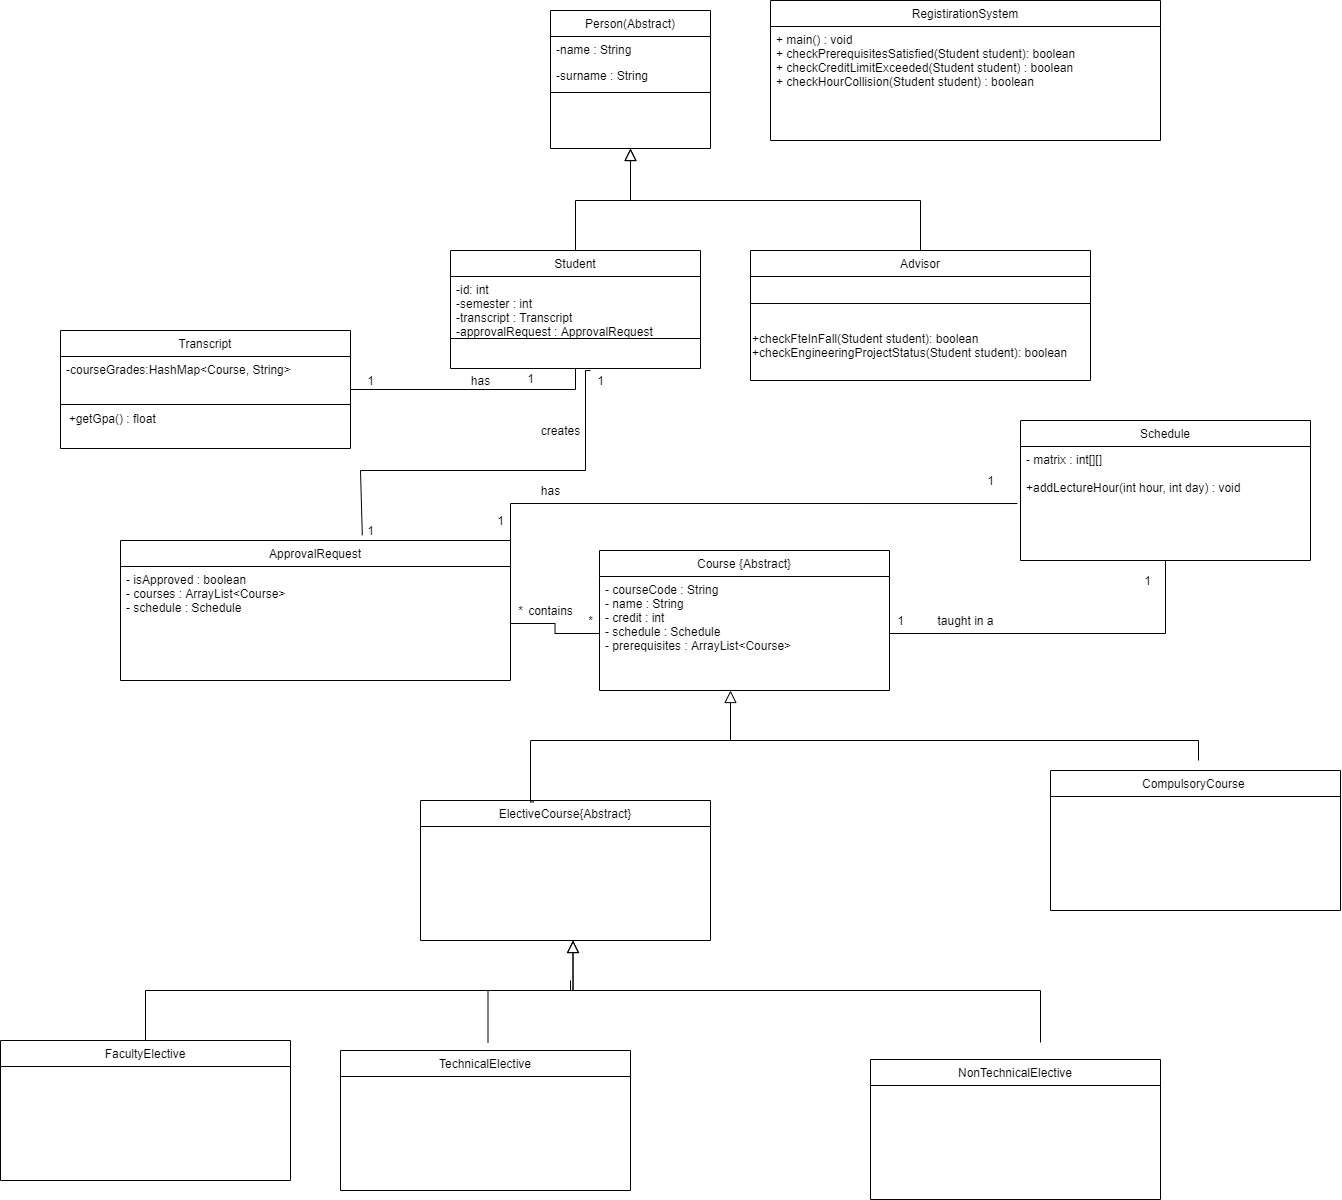

The diagram above was exported from draw.io. Its source (the exported page's mxGraphModel, read from the mxfile embedded in the PNG):
<mxGraphModel dx="2940" dy="1225" grid="1" gridSize="10" guides="1" tooltips="1" connect="1" arrows="1" fold="1" page="1" pageScale="1" pageWidth="827" pageHeight="1169" math="0" shadow="0">
  <root>
    <mxCell id="WIyWlLk6GJQsqaUBKTNV-0" />
    <mxCell id="WIyWlLk6GJQsqaUBKTNV-1" parent="WIyWlLk6GJQsqaUBKTNV-0" />
    <mxCell id="zkfFHV4jXpPFQw0GAbJ--0" value="Person(Abstract)" style="swimlane;fontStyle=0;align=center;verticalAlign=top;childLayout=stackLayout;horizontal=1;startSize=26;horizontalStack=0;resizeParent=1;resizeLast=0;collapsible=1;marginBottom=0;rounded=0;shadow=0;strokeWidth=1;" parent="WIyWlLk6GJQsqaUBKTNV-1" vertex="1">
      <mxGeometry x="220" y="120" width="160" height="138" as="geometry">
        <mxRectangle x="230" y="140" width="160" height="26" as="alternateBounds" />
      </mxGeometry>
    </mxCell>
    <mxCell id="zkfFHV4jXpPFQw0GAbJ--1" value="-name : String" style="text;align=left;verticalAlign=top;spacingLeft=4;spacingRight=4;overflow=hidden;rotatable=0;points=[[0,0.5],[1,0.5]];portConstraint=eastwest;" parent="zkfFHV4jXpPFQw0GAbJ--0" vertex="1">
      <mxGeometry y="26" width="160" height="26" as="geometry" />
    </mxCell>
    <mxCell id="zkfFHV4jXpPFQw0GAbJ--2" value="-surname : String" style="text;align=left;verticalAlign=top;spacingLeft=4;spacingRight=4;overflow=hidden;rotatable=0;points=[[0,0.5],[1,0.5]];portConstraint=eastwest;rounded=0;shadow=0;html=0;" parent="zkfFHV4jXpPFQw0GAbJ--0" vertex="1">
      <mxGeometry y="52" width="160" height="26" as="geometry" />
    </mxCell>
    <mxCell id="zkfFHV4jXpPFQw0GAbJ--4" value="" style="line;html=1;strokeWidth=1;align=left;verticalAlign=middle;spacingTop=-1;spacingLeft=3;spacingRight=3;rotatable=0;labelPosition=right;points=[];portConstraint=eastwest;" parent="zkfFHV4jXpPFQw0GAbJ--0" vertex="1">
      <mxGeometry y="78" width="160" height="8" as="geometry" />
    </mxCell>
    <mxCell id="zkfFHV4jXpPFQw0GAbJ--6" value="Student" style="swimlane;fontStyle=0;align=center;verticalAlign=top;childLayout=stackLayout;horizontal=1;startSize=26;horizontalStack=0;resizeParent=1;resizeLast=0;collapsible=1;marginBottom=0;rounded=0;shadow=0;strokeWidth=1;" parent="WIyWlLk6GJQsqaUBKTNV-1" vertex="1">
      <mxGeometry x="120" y="360" width="250" height="118" as="geometry">
        <mxRectangle x="130" y="380" width="160" height="26" as="alternateBounds" />
      </mxGeometry>
    </mxCell>
    <mxCell id="zkfFHV4jXpPFQw0GAbJ--8" value="-id: int&#10;-semester : int&#10;-transcript : Transcript&#10;-approvalRequest : ApprovalRequest&#10;  " style="text;align=left;verticalAlign=top;spacingLeft=4;spacingRight=4;overflow=hidden;rotatable=0;points=[[0,0.5],[1,0.5]];portConstraint=eastwest;rounded=0;shadow=0;html=0;" parent="zkfFHV4jXpPFQw0GAbJ--6" vertex="1">
      <mxGeometry y="26" width="250" height="58" as="geometry" />
    </mxCell>
    <mxCell id="zkfFHV4jXpPFQw0GAbJ--9" value="" style="line;html=1;strokeWidth=1;align=left;verticalAlign=middle;spacingTop=-1;spacingLeft=3;spacingRight=3;rotatable=0;labelPosition=right;points=[];portConstraint=eastwest;" parent="zkfFHV4jXpPFQw0GAbJ--6" vertex="1">
      <mxGeometry y="84" width="250" height="8" as="geometry" />
    </mxCell>
    <mxCell id="zkfFHV4jXpPFQw0GAbJ--12" value="" style="endArrow=block;endSize=10;endFill=0;shadow=0;strokeWidth=1;rounded=0;edgeStyle=elbowEdgeStyle;elbow=vertical;" parent="WIyWlLk6GJQsqaUBKTNV-1" source="zkfFHV4jXpPFQw0GAbJ--6" target="zkfFHV4jXpPFQw0GAbJ--0" edge="1">
      <mxGeometry width="160" relative="1" as="geometry">
        <mxPoint x="200" y="203" as="sourcePoint" />
        <mxPoint x="200" y="203" as="targetPoint" />
      </mxGeometry>
    </mxCell>
    <mxCell id="zkfFHV4jXpPFQw0GAbJ--13" value="Advisor" style="swimlane;fontStyle=0;align=center;verticalAlign=top;childLayout=stackLayout;horizontal=1;startSize=26;horizontalStack=0;resizeParent=1;resizeLast=0;collapsible=1;marginBottom=0;rounded=0;shadow=0;strokeWidth=1;" parent="WIyWlLk6GJQsqaUBKTNV-1" vertex="1">
      <mxGeometry x="420" y="360" width="340" height="130" as="geometry">
        <mxRectangle x="340" y="380" width="170" height="26" as="alternateBounds" />
      </mxGeometry>
    </mxCell>
    <mxCell id="zkfFHV4jXpPFQw0GAbJ--15" value="" style="line;html=1;strokeWidth=1;align=left;verticalAlign=middle;spacingTop=-1;spacingLeft=3;spacingRight=3;rotatable=0;labelPosition=right;points=[];portConstraint=eastwest;" parent="zkfFHV4jXpPFQw0GAbJ--13" vertex="1">
      <mxGeometry y="26" width="340" height="54" as="geometry" />
    </mxCell>
    <mxCell id="WQhjMzVnhqIjHnXb6zLU-35" value="+checkFteInFall(Student student): boolean&lt;br&gt;&lt;div&gt;&lt;span&gt;+checkEngineeringProjectStatus(Student student): boolean&lt;/span&gt;&lt;/div&gt;" style="text;html=1;align=left;verticalAlign=middle;resizable=0;points=[];autosize=1;strokeColor=none;fillColor=none;" vertex="1" parent="zkfFHV4jXpPFQw0GAbJ--13">
      <mxGeometry y="80" width="340" height="30" as="geometry" />
    </mxCell>
    <mxCell id="zkfFHV4jXpPFQw0GAbJ--16" value="" style="endArrow=block;endSize=10;endFill=0;shadow=0;strokeWidth=1;rounded=0;edgeStyle=elbowEdgeStyle;elbow=vertical;" parent="WIyWlLk6GJQsqaUBKTNV-1" source="zkfFHV4jXpPFQw0GAbJ--13" target="zkfFHV4jXpPFQw0GAbJ--0" edge="1">
      <mxGeometry width="160" relative="1" as="geometry">
        <mxPoint x="210" y="373" as="sourcePoint" />
        <mxPoint x="310" y="271" as="targetPoint" />
      </mxGeometry>
    </mxCell>
    <mxCell id="WQhjMzVnhqIjHnXb6zLU-38" style="edgeStyle=orthogonalEdgeStyle;rounded=0;orthogonalLoop=1;jettySize=auto;html=1;entryX=0.5;entryY=1;entryDx=0;entryDy=0;endArrow=none;endFill=0;" edge="1" parent="WIyWlLk6GJQsqaUBKTNV-1" source="WQhjMzVnhqIjHnXb6zLU-1" target="zkfFHV4jXpPFQw0GAbJ--6">
      <mxGeometry relative="1" as="geometry" />
    </mxCell>
    <mxCell id="WQhjMzVnhqIjHnXb6zLU-1" value="Transcript" style="swimlane;fontStyle=0;align=center;verticalAlign=top;childLayout=stackLayout;horizontal=1;startSize=26;horizontalStack=0;resizeParent=1;resizeLast=0;collapsible=1;marginBottom=0;rounded=0;shadow=0;strokeWidth=1;" vertex="1" parent="WIyWlLk6GJQsqaUBKTNV-1">
      <mxGeometry x="-270" y="440" width="290" height="118" as="geometry">
        <mxRectangle x="130" y="380" width="160" height="26" as="alternateBounds" />
      </mxGeometry>
    </mxCell>
    <mxCell id="WQhjMzVnhqIjHnXb6zLU-2" value="-courseGrades:HashMap&lt;Course, String&gt;" style="text;align=left;verticalAlign=top;spacingLeft=4;spacingRight=4;overflow=hidden;rotatable=0;points=[[0,0.5],[1,0.5]];portConstraint=eastwest;rounded=0;shadow=0;html=0;" vertex="1" parent="WQhjMzVnhqIjHnXb6zLU-1">
      <mxGeometry y="26" width="290" height="44" as="geometry" />
    </mxCell>
    <mxCell id="WQhjMzVnhqIjHnXb6zLU-3" value="" style="line;html=1;strokeWidth=1;align=left;verticalAlign=middle;spacingTop=-1;spacingLeft=3;spacingRight=3;rotatable=0;labelPosition=right;points=[];portConstraint=eastwest;" vertex="1" parent="WQhjMzVnhqIjHnXb6zLU-1">
      <mxGeometry y="70" width="290" height="8" as="geometry" />
    </mxCell>
    <mxCell id="WQhjMzVnhqIjHnXb6zLU-4" value="&amp;nbsp; +getGpa() : float" style="text;html=1;align=left;verticalAlign=middle;resizable=0;points=[];autosize=1;strokeColor=none;fillColor=none;" vertex="1" parent="WQhjMzVnhqIjHnXb6zLU-1">
      <mxGeometry y="78" width="290" height="20" as="geometry" />
    </mxCell>
    <mxCell id="WQhjMzVnhqIjHnXb6zLU-5" value="Course {Abstract}" style="swimlane;fontStyle=0;align=center;verticalAlign=top;childLayout=stackLayout;horizontal=1;startSize=26;horizontalStack=0;resizeParent=1;resizeLast=0;collapsible=1;marginBottom=0;rounded=0;shadow=0;strokeWidth=1;" vertex="1" parent="WIyWlLk6GJQsqaUBKTNV-1">
      <mxGeometry x="269" y="660" width="290" height="140" as="geometry">
        <mxRectangle x="130" y="380" width="160" height="26" as="alternateBounds" />
      </mxGeometry>
    </mxCell>
    <mxCell id="WQhjMzVnhqIjHnXb6zLU-6" value="- courseCode : String&#10;- name : String&#10;- credit : int&#10;- schedule : Schedule&#10;- prerequisites : ArrayList&lt;Course&gt;" style="text;align=left;verticalAlign=top;spacingLeft=4;spacingRight=4;overflow=hidden;rotatable=0;points=[[0,0.5],[1,0.5]];portConstraint=eastwest;rounded=0;shadow=0;html=0;" vertex="1" parent="WQhjMzVnhqIjHnXb6zLU-5">
      <mxGeometry y="26" width="290" height="114" as="geometry" />
    </mxCell>
    <mxCell id="WQhjMzVnhqIjHnXb6zLU-11" value="ElectiveCourse{Abstract}" style="swimlane;fontStyle=0;align=center;verticalAlign=top;childLayout=stackLayout;horizontal=1;startSize=26;horizontalStack=0;resizeParent=1;resizeLast=0;collapsible=1;marginBottom=0;rounded=0;shadow=0;strokeWidth=1;" vertex="1" parent="WIyWlLk6GJQsqaUBKTNV-1">
      <mxGeometry x="90" y="910" width="290" height="140" as="geometry">
        <mxRectangle x="130" y="380" width="160" height="26" as="alternateBounds" />
      </mxGeometry>
    </mxCell>
    <mxCell id="WQhjMzVnhqIjHnXb6zLU-13" value="CompulsoryCourse " style="swimlane;fontStyle=0;align=center;verticalAlign=top;childLayout=stackLayout;horizontal=1;startSize=26;horizontalStack=0;resizeParent=1;resizeLast=0;collapsible=1;marginBottom=0;rounded=0;shadow=0;strokeWidth=1;" vertex="1" parent="WIyWlLk6GJQsqaUBKTNV-1">
      <mxGeometry x="720" y="880" width="290" height="140" as="geometry">
        <mxRectangle x="130" y="380" width="160" height="26" as="alternateBounds" />
      </mxGeometry>
    </mxCell>
    <mxCell id="WQhjMzVnhqIjHnXb6zLU-15" value="FacultyElective" style="swimlane;fontStyle=0;align=center;verticalAlign=top;childLayout=stackLayout;horizontal=1;startSize=26;horizontalStack=0;resizeParent=1;resizeLast=0;collapsible=1;marginBottom=0;rounded=0;shadow=0;strokeWidth=1;" vertex="1" parent="WIyWlLk6GJQsqaUBKTNV-1">
      <mxGeometry x="-330" y="1150" width="290" height="140" as="geometry">
        <mxRectangle x="130" y="380" width="160" height="26" as="alternateBounds" />
      </mxGeometry>
    </mxCell>
    <mxCell id="WQhjMzVnhqIjHnXb6zLU-17" value="NonTechnicalElective" style="swimlane;fontStyle=0;align=center;verticalAlign=top;childLayout=stackLayout;horizontal=1;startSize=26;horizontalStack=0;resizeParent=1;resizeLast=0;collapsible=1;marginBottom=0;rounded=0;shadow=0;strokeWidth=1;" vertex="1" parent="WIyWlLk6GJQsqaUBKTNV-1">
      <mxGeometry x="540" y="1169" width="290" height="140" as="geometry">
        <mxRectangle x="130" y="380" width="160" height="26" as="alternateBounds" />
      </mxGeometry>
    </mxCell>
    <mxCell id="WQhjMzVnhqIjHnXb6zLU-19" value="TechnicalElective" style="swimlane;fontStyle=0;align=center;verticalAlign=top;childLayout=stackLayout;horizontal=1;startSize=26;horizontalStack=0;resizeParent=1;resizeLast=0;collapsible=1;marginBottom=0;rounded=0;shadow=0;strokeWidth=1;" vertex="1" parent="WIyWlLk6GJQsqaUBKTNV-1">
      <mxGeometry x="10" y="1160" width="290" height="140" as="geometry">
        <mxRectangle x="130" y="380" width="160" height="26" as="alternateBounds" />
      </mxGeometry>
    </mxCell>
    <mxCell id="WQhjMzVnhqIjHnXb6zLU-28" value="" style="endArrow=block;endSize=10;endFill=0;shadow=0;strokeWidth=1;rounded=0;edgeStyle=elbowEdgeStyle;elbow=vertical;" edge="1" parent="WIyWlLk6GJQsqaUBKTNV-1">
      <mxGeometry width="160" relative="1" as="geometry">
        <mxPoint x="157.5" y="1152" as="sourcePoint" />
        <mxPoint x="242.50000000000023" y="1050" as="targetPoint" />
      </mxGeometry>
    </mxCell>
    <mxCell id="WQhjMzVnhqIjHnXb6zLU-29" value="" style="endArrow=block;endSize=10;endFill=0;shadow=0;strokeWidth=1;rounded=0;edgeStyle=elbowEdgeStyle;elbow=vertical;" edge="1" parent="WIyWlLk6GJQsqaUBKTNV-1">
      <mxGeometry width="160" relative="1" as="geometry">
        <mxPoint x="710" y="1152" as="sourcePoint" />
        <mxPoint x="242.50000000000023" y="1050" as="targetPoint" />
      </mxGeometry>
    </mxCell>
    <mxCell id="WQhjMzVnhqIjHnXb6zLU-30" value="" style="endArrow=none;endSize=10;endFill=0;shadow=0;strokeWidth=1;rounded=0;elbow=vertical;exitX=0.5;exitY=0;exitDx=0;exitDy=0;edgeStyle=orthogonalEdgeStyle;" edge="1" parent="WIyWlLk6GJQsqaUBKTNV-1" source="WQhjMzVnhqIjHnXb6zLU-15">
      <mxGeometry width="160" relative="1" as="geometry">
        <mxPoint x="720" y="1162" as="sourcePoint" />
        <mxPoint x="240" y="1090" as="targetPoint" />
        <Array as="points">
          <mxPoint x="-185" y="1100" />
          <mxPoint x="240" y="1100" />
        </Array>
      </mxGeometry>
    </mxCell>
    <mxCell id="WQhjMzVnhqIjHnXb6zLU-31" value="" style="endArrow=block;endSize=10;endFill=0;shadow=0;strokeWidth=1;rounded=0;edgeStyle=elbowEdgeStyle;elbow=vertical;" edge="1" parent="WIyWlLk6GJQsqaUBKTNV-1">
      <mxGeometry width="160" relative="1" as="geometry">
        <mxPoint x="868" y="870" as="sourcePoint" />
        <mxPoint x="400" y="800" as="targetPoint" />
        <Array as="points">
          <mxPoint x="630" y="850" />
        </Array>
      </mxGeometry>
    </mxCell>
    <mxCell id="WQhjMzVnhqIjHnXb6zLU-32" value="" style="endArrow=none;endSize=10;endFill=0;shadow=0;strokeWidth=1;rounded=0;elbow=vertical;edgeStyle=orthogonalEdgeStyle;exitX=0.391;exitY=0.01;exitDx=0;exitDy=0;exitPerimeter=0;" edge="1" parent="WIyWlLk6GJQsqaUBKTNV-1" source="WQhjMzVnhqIjHnXb6zLU-11">
      <mxGeometry width="160" relative="1" as="geometry">
        <mxPoint x="200" y="880" as="sourcePoint" />
        <mxPoint x="400" y="820" as="targetPoint" />
        <Array as="points">
          <mxPoint x="200" y="911" />
          <mxPoint x="200" y="850" />
          <mxPoint x="400" y="850" />
          <mxPoint x="400" y="820" />
        </Array>
      </mxGeometry>
    </mxCell>
    <mxCell id="WQhjMzVnhqIjHnXb6zLU-33" value="RegistirationSystem" style="swimlane;fontStyle=0;align=center;verticalAlign=top;childLayout=stackLayout;horizontal=1;startSize=26;horizontalStack=0;resizeParent=1;resizeLast=0;collapsible=1;marginBottom=0;rounded=0;shadow=0;strokeWidth=1;" vertex="1" parent="WIyWlLk6GJQsqaUBKTNV-1">
      <mxGeometry x="440" y="110" width="390" height="140" as="geometry">
        <mxRectangle x="130" y="380" width="160" height="26" as="alternateBounds" />
      </mxGeometry>
    </mxCell>
    <mxCell id="WQhjMzVnhqIjHnXb6zLU-34" value="+ main() : void&#10;+ checkPrerequisitesSatisfied(Student student): boolean&#10;+ checkCreditLimitExceeded(Student student) : boolean&#10;+ checkHourCollision(Student student) : boolean" style="text;align=left;verticalAlign=top;spacingLeft=4;spacingRight=4;overflow=hidden;rotatable=0;points=[[0,0.5],[1,0.5]];portConstraint=eastwest;rounded=0;shadow=0;html=0;" vertex="1" parent="WQhjMzVnhqIjHnXb6zLU-33">
      <mxGeometry y="26" width="390" height="114" as="geometry" />
    </mxCell>
    <mxCell id="WQhjMzVnhqIjHnXb6zLU-39" value="1" style="text;html=1;align=center;verticalAlign=middle;resizable=0;points=[];autosize=1;strokeColor=none;fillColor=none;" vertex="1" parent="WIyWlLk6GJQsqaUBKTNV-1">
      <mxGeometry x="30" y="480" width="20" height="20" as="geometry" />
    </mxCell>
    <mxCell id="WQhjMzVnhqIjHnXb6zLU-40" value="1" style="text;html=1;align=center;verticalAlign=middle;resizable=0;points=[];autosize=1;strokeColor=none;fillColor=none;" vertex="1" parent="WIyWlLk6GJQsqaUBKTNV-1">
      <mxGeometry x="190" y="478" width="20" height="20" as="geometry" />
    </mxCell>
    <mxCell id="WQhjMzVnhqIjHnXb6zLU-41" value="has" style="text;html=1;align=center;verticalAlign=middle;resizable=0;points=[];autosize=1;strokeColor=none;fillColor=none;" vertex="1" parent="WIyWlLk6GJQsqaUBKTNV-1">
      <mxGeometry x="135" y="480" width="30" height="20" as="geometry" />
    </mxCell>
    <mxCell id="WQhjMzVnhqIjHnXb6zLU-49" style="edgeStyle=orthogonalEdgeStyle;rounded=0;orthogonalLoop=1;jettySize=auto;html=1;exitX=0.5;exitY=1;exitDx=0;exitDy=0;entryX=1;entryY=0.5;entryDx=0;entryDy=0;endArrow=none;endFill=0;" edge="1" parent="WIyWlLk6GJQsqaUBKTNV-1" source="WQhjMzVnhqIjHnXb6zLU-42" target="WQhjMzVnhqIjHnXb6zLU-6">
      <mxGeometry relative="1" as="geometry" />
    </mxCell>
    <mxCell id="WQhjMzVnhqIjHnXb6zLU-42" value="Schedule" style="swimlane;fontStyle=0;align=center;verticalAlign=top;childLayout=stackLayout;horizontal=1;startSize=26;horizontalStack=0;resizeParent=1;resizeLast=0;collapsible=1;marginBottom=0;rounded=0;shadow=0;strokeWidth=1;" vertex="1" parent="WIyWlLk6GJQsqaUBKTNV-1">
      <mxGeometry x="690" y="530" width="290" height="140" as="geometry">
        <mxRectangle x="130" y="380" width="160" height="26" as="alternateBounds" />
      </mxGeometry>
    </mxCell>
    <mxCell id="WQhjMzVnhqIjHnXb6zLU-43" value="- matrix : int[][]&#10; &#10;+addLectureHour(int hour, int day) : void" style="text;align=left;verticalAlign=top;spacingLeft=4;spacingRight=4;overflow=hidden;rotatable=0;points=[[0,0.5],[1,0.5]];portConstraint=eastwest;rounded=0;shadow=0;html=0;" vertex="1" parent="WQhjMzVnhqIjHnXb6zLU-42">
      <mxGeometry y="26" width="290" height="64" as="geometry" />
    </mxCell>
    <mxCell id="WQhjMzVnhqIjHnXb6zLU-48" style="edgeStyle=orthogonalEdgeStyle;rounded=0;orthogonalLoop=1;jettySize=auto;html=1;exitX=1;exitY=0;exitDx=0;exitDy=0;entryX=-0.011;entryY=0.891;entryDx=0;entryDy=0;entryPerimeter=0;endArrow=none;endFill=0;" edge="1" parent="WIyWlLk6GJQsqaUBKTNV-1" source="WQhjMzVnhqIjHnXb6zLU-44" target="WQhjMzVnhqIjHnXb6zLU-43">
      <mxGeometry relative="1" as="geometry" />
    </mxCell>
    <mxCell id="WQhjMzVnhqIjHnXb6zLU-44" value="ApprovalRequest" style="swimlane;fontStyle=0;align=center;verticalAlign=top;childLayout=stackLayout;horizontal=1;startSize=26;horizontalStack=0;resizeParent=1;resizeLast=0;collapsible=1;marginBottom=0;rounded=0;shadow=0;strokeWidth=1;" vertex="1" parent="WIyWlLk6GJQsqaUBKTNV-1">
      <mxGeometry x="-210" y="650" width="390" height="140" as="geometry">
        <mxRectangle x="130" y="380" width="160" height="26" as="alternateBounds" />
      </mxGeometry>
    </mxCell>
    <mxCell id="WQhjMzVnhqIjHnXb6zLU-45" value="- isApproved : boolean&#10;- courses : ArrayList&lt;Course&gt;&#10;- schedule : Schedule" style="text;align=left;verticalAlign=top;spacingLeft=4;spacingRight=4;overflow=hidden;rotatable=0;points=[[0,0.5],[1,0.5]];portConstraint=eastwest;rounded=0;shadow=0;html=0;" vertex="1" parent="WQhjMzVnhqIjHnXb6zLU-44">
      <mxGeometry y="26" width="390" height="114" as="geometry" />
    </mxCell>
    <mxCell id="WQhjMzVnhqIjHnXb6zLU-46" style="edgeStyle=orthogonalEdgeStyle;rounded=0;orthogonalLoop=1;jettySize=auto;html=1;endArrow=none;endFill=0;exitX=0.62;exitY=-0.038;exitDx=0;exitDy=0;exitPerimeter=0;" edge="1" parent="WIyWlLk6GJQsqaUBKTNV-1" source="WQhjMzVnhqIjHnXb6zLU-44">
      <mxGeometry relative="1" as="geometry">
        <mxPoint x="30" y="620" as="sourcePoint" />
        <mxPoint x="260" y="480" as="targetPoint" />
        <Array as="points">
          <mxPoint x="30" y="645" />
          <mxPoint x="30" y="580" />
          <mxPoint x="255" y="580" />
        </Array>
      </mxGeometry>
    </mxCell>
    <mxCell id="WQhjMzVnhqIjHnXb6zLU-47" style="edgeStyle=orthogonalEdgeStyle;rounded=0;orthogonalLoop=1;jettySize=auto;html=1;exitX=1;exitY=0.5;exitDx=0;exitDy=0;endArrow=none;endFill=0;" edge="1" parent="WIyWlLk6GJQsqaUBKTNV-1" source="WQhjMzVnhqIjHnXb6zLU-45" target="WQhjMzVnhqIjHnXb6zLU-6">
      <mxGeometry relative="1" as="geometry" />
    </mxCell>
    <mxCell id="WQhjMzVnhqIjHnXb6zLU-50" value="1" style="text;html=1;align=center;verticalAlign=middle;resizable=0;points=[];autosize=1;strokeColor=none;fillColor=none;" vertex="1" parent="WIyWlLk6GJQsqaUBKTNV-1">
      <mxGeometry x="260" y="480" width="20" height="20" as="geometry" />
    </mxCell>
    <mxCell id="WQhjMzVnhqIjHnXb6zLU-51" value="1" style="text;html=1;align=center;verticalAlign=middle;resizable=0;points=[];autosize=1;strokeColor=none;fillColor=none;" vertex="1" parent="WIyWlLk6GJQsqaUBKTNV-1">
      <mxGeometry x="30" y="630" width="20" height="20" as="geometry" />
    </mxCell>
    <mxCell id="WQhjMzVnhqIjHnXb6zLU-52" value="creates" style="text;html=1;align=center;verticalAlign=middle;resizable=0;points=[];autosize=1;strokeColor=none;fillColor=none;" vertex="1" parent="WIyWlLk6GJQsqaUBKTNV-1">
      <mxGeometry x="205" y="530" width="50" height="20" as="geometry" />
    </mxCell>
    <mxCell id="WQhjMzVnhqIjHnXb6zLU-53" value="1" style="text;html=1;align=center;verticalAlign=middle;resizable=0;points=[];autosize=1;strokeColor=none;fillColor=none;" vertex="1" parent="WIyWlLk6GJQsqaUBKTNV-1">
      <mxGeometry x="650" y="580" width="20" height="20" as="geometry" />
    </mxCell>
    <mxCell id="WQhjMzVnhqIjHnXb6zLU-54" value="1" style="text;html=1;align=center;verticalAlign=middle;resizable=0;points=[];autosize=1;strokeColor=none;fillColor=none;" vertex="1" parent="WIyWlLk6GJQsqaUBKTNV-1">
      <mxGeometry x="160" y="620" width="20" height="20" as="geometry" />
    </mxCell>
    <mxCell id="WQhjMzVnhqIjHnXb6zLU-55" value="has" style="text;html=1;align=center;verticalAlign=middle;resizable=0;points=[];autosize=1;strokeColor=none;fillColor=none;" vertex="1" parent="WIyWlLk6GJQsqaUBKTNV-1">
      <mxGeometry x="205" y="590" width="30" height="20" as="geometry" />
    </mxCell>
    <mxCell id="WQhjMzVnhqIjHnXb6zLU-56" value="*" style="text;html=1;align=center;verticalAlign=middle;resizable=0;points=[];autosize=1;strokeColor=none;fillColor=none;" vertex="1" parent="WIyWlLk6GJQsqaUBKTNV-1">
      <mxGeometry x="180" y="710" width="20" height="20" as="geometry" />
    </mxCell>
    <mxCell id="WQhjMzVnhqIjHnXb6zLU-57" value="*" style="text;html=1;align=center;verticalAlign=middle;resizable=0;points=[];autosize=1;strokeColor=none;fillColor=none;" vertex="1" parent="WIyWlLk6GJQsqaUBKTNV-1">
      <mxGeometry x="250" y="720" width="20" height="20" as="geometry" />
    </mxCell>
    <mxCell id="WQhjMzVnhqIjHnXb6zLU-58" value="contains" style="text;html=1;align=center;verticalAlign=middle;resizable=0;points=[];autosize=1;strokeColor=none;fillColor=none;" vertex="1" parent="WIyWlLk6GJQsqaUBKTNV-1">
      <mxGeometry x="190" y="710" width="60" height="20" as="geometry" />
    </mxCell>
    <mxCell id="WQhjMzVnhqIjHnXb6zLU-59" value="taught in a" style="text;html=1;align=center;verticalAlign=middle;resizable=0;points=[];autosize=1;strokeColor=none;fillColor=none;" vertex="1" parent="WIyWlLk6GJQsqaUBKTNV-1">
      <mxGeometry x="600" y="720" width="70" height="20" as="geometry" />
    </mxCell>
    <mxCell id="WQhjMzVnhqIjHnXb6zLU-60" value="1" style="text;html=1;align=center;verticalAlign=middle;resizable=0;points=[];autosize=1;strokeColor=none;fillColor=none;" vertex="1" parent="WIyWlLk6GJQsqaUBKTNV-1">
      <mxGeometry x="560" y="720" width="20" height="20" as="geometry" />
    </mxCell>
    <mxCell id="WQhjMzVnhqIjHnXb6zLU-62" value="1" style="text;html=1;align=center;verticalAlign=middle;resizable=0;points=[];autosize=1;strokeColor=none;fillColor=none;" vertex="1" parent="WIyWlLk6GJQsqaUBKTNV-1">
      <mxGeometry x="807" y="680" width="20" height="20" as="geometry" />
    </mxCell>
  </root>
</mxGraphModel>